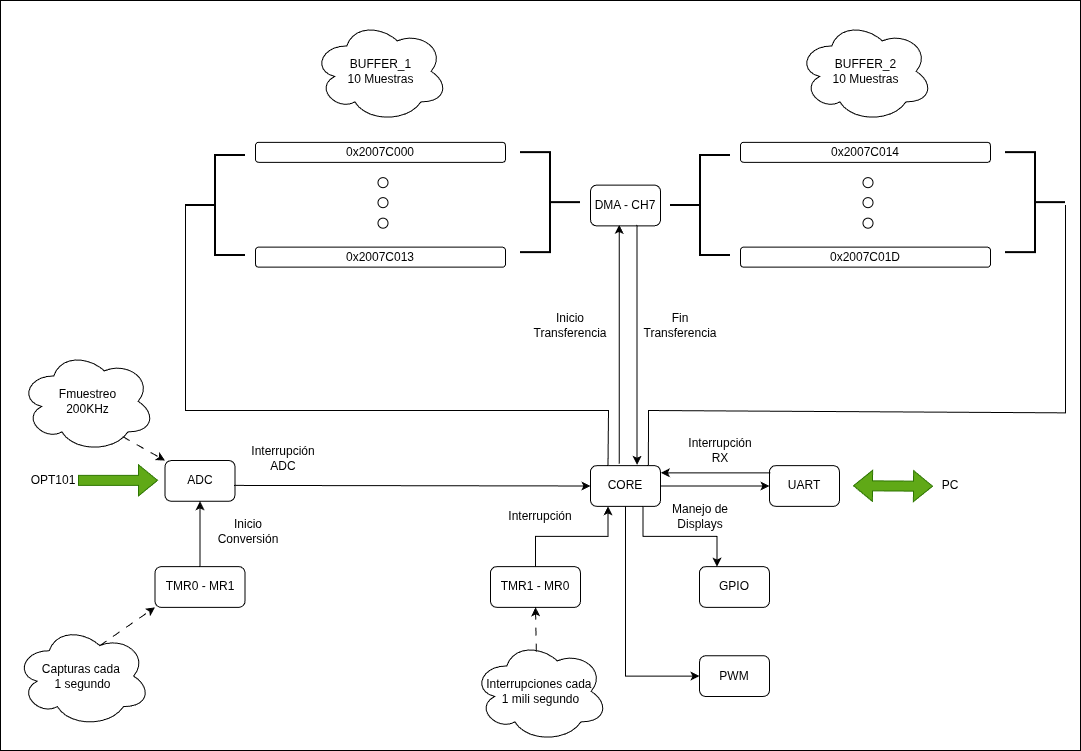

The diagram above was exported from draw.io. Its source (the exported page's mxGraphModel, read from the mxfile embedded in the PNG):
<mxGraphModel dx="1851" dy="561" grid="1" gridSize="10" guides="1" tooltips="1" connect="1" arrows="1" fold="1" page="1" pageScale="1" pageWidth="827" pageHeight="1169" math="0" shadow="0">
  <root>
    <mxCell id="0" />
    <mxCell id="1" parent="0" />
    <mxCell id="C8qQLZCaQPHQ6WJ6qnSF-1" parent="1" style="rounded=0;whiteSpace=wrap;html=1;fontStyle=1;container=0;" value="" vertex="1">
      <mxGeometry height="750" width="1080" x="-390" y="380" as="geometry" />
    </mxCell>
    <mxCell id="MOdk8wJjlFhWNojk8NAI-2" parent="1" style="rounded=1;whiteSpace=wrap;html=1;container=0;" value="ADC" vertex="1">
      <mxGeometry height="40.70175438596492" width="70" x="-225.5" y="840.049298245614" as="geometry" />
    </mxCell>
    <mxCell id="MOdk8wJjlFhWNojk8NAI-3" parent="1" style="rounded=1;whiteSpace=wrap;html=1;container=0;" value="TMR0 - MR1" vertex="1">
      <mxGeometry height="40.70175438596492" width="90" x="-235.5" y="946.1428070175439" as="geometry" />
    </mxCell>
    <mxCell id="MOdk8wJjlFhWNojk8NAI-5" edge="1" parent="1" style="shape=flexArrow;endArrow=classic;html=1;rounded=0;fillColor=#60a917;strokeColor=#2D7600;" value="">
      <mxGeometry height="50" relative="1" width="50" as="geometry">
        <mxPoint x="-312.5" y="859.8701754385964" as="sourcePoint" />
        <mxPoint x="-232.5" y="859.8701754385964" as="targetPoint" />
      </mxGeometry>
    </mxCell>
    <mxCell id="MOdk8wJjlFhWNojk8NAI-6" parent="1" style="text;html=1;whiteSpace=wrap;strokeColor=none;fillColor=none;align=center;verticalAlign=middle;rounded=0;container=0;" value="Inicio Conversión" vertex="1">
      <mxGeometry height="30.526315789473685" width="60" x="-172.5" y="896.1364912280701" as="geometry" />
    </mxCell>
    <mxCell id="MOdk8wJjlFhWNojk8NAI-7" parent="1" style="text;html=1;whiteSpace=wrap;strokeColor=none;fillColor=none;align=center;verticalAlign=middle;rounded=0;container=0;" value="OPT101" vertex="1">
      <mxGeometry height="30.526315789473685" width="60" x="-367.5" y="845.1370175438597" as="geometry" />
    </mxCell>
    <mxCell id="MOdk8wJjlFhWNojk8NAI-8" parent="1" style="ellipse;shape=cloud;whiteSpace=wrap;html=1;container=0;" value="Fmuestreo&lt;div&gt;200KHz&lt;/div&gt;" vertex="1">
      <mxGeometry height="101.75438596491229" width="135" x="-370.5" y="729.9977192982456" as="geometry" />
    </mxCell>
    <mxCell id="MOdk8wJjlFhWNojk8NAI-9" parent="1" style="ellipse;shape=cloud;whiteSpace=wrap;html=1;container=0;" value="Capturas cada&amp;nbsp;&lt;div&gt;1 segundo&lt;/div&gt;" vertex="1">
      <mxGeometry height="101.75438596491229" width="135" x="-375" y="1004.7345614035088" as="geometry" />
    </mxCell>
    <mxCell id="MOdk8wJjlFhWNojk8NAI-11" edge="1" parent="1" source="MOdk8wJjlFhWNojk8NAI-3" style="endArrow=classic;html=1;rounded=0;exitX=0.5;exitY=0;exitDx=0;exitDy=0;entryX=0.5;entryY=1;entryDx=0;entryDy=0;" target="MOdk8wJjlFhWNojk8NAI-2" value="">
      <mxGeometry height="50" relative="1" width="50" as="geometry">
        <mxPoint x="-17.5" y="796.14" as="sourcePoint" />
        <mxPoint x="32.5" y="746.14" as="targetPoint" />
      </mxGeometry>
    </mxCell>
    <mxCell id="MOdk8wJjlFhWNojk8NAI-14" edge="1" parent="1" source="MOdk8wJjlFhWNojk8NAI-8" style="endArrow=classic;html=1;rounded=0;exitX=0.761;exitY=0.847;exitDx=0;exitDy=0;exitPerimeter=0;entryX=0;entryY=0;entryDx=0;entryDy=0;dashed=1;dashPattern=8 8;" target="MOdk8wJjlFhWNojk8NAI-2" value="">
      <mxGeometry height="50" relative="1" width="50" as="geometry">
        <mxPoint x="-97.5" y="806.14" as="sourcePoint" />
        <mxPoint x="-47.5" y="756.14" as="targetPoint" />
      </mxGeometry>
    </mxCell>
    <mxCell id="MOdk8wJjlFhWNojk8NAI-15" edge="1" parent="1" source="MOdk8wJjlFhWNojk8NAI-9" style="endArrow=classic;html=1;rounded=0;exitX=0.625;exitY=0.2;exitDx=0;exitDy=0;exitPerimeter=0;entryX=0;entryY=1;entryDx=0;entryDy=0;dashed=1;dashPattern=8 8;" target="MOdk8wJjlFhWNojk8NAI-3" value="">
      <mxGeometry height="50" relative="1" width="50" as="geometry">
        <mxPoint x="-277.5" y="986.14" as="sourcePoint" />
        <mxPoint x="-237.5" y="1010.14" as="targetPoint" />
      </mxGeometry>
    </mxCell>
    <mxCell id="MOdk8wJjlFhWNojk8NAI-17" edge="1" parent="1" source="MOdk8wJjlFhWNojk8NAI-2" style="endArrow=classic;html=1;rounded=0;exitX=0.985;exitY=0.611;exitDx=0;exitDy=0;entryX=0;entryY=0.5;entryDx=0;entryDy=0;exitPerimeter=0;" target="MOdk8wJjlFhWNojk8NAI-44" value="">
      <mxGeometry height="50" relative="1" width="50" as="geometry">
        <mxPoint x="-185" y="966.14" as="sourcePoint" />
        <mxPoint x="-205" y="870.4049122807015" as="targetPoint" />
      </mxGeometry>
    </mxCell>
    <mxCell id="MOdk8wJjlFhWNojk8NAI-18" parent="1" style="text;html=1;whiteSpace=wrap;strokeColor=none;fillColor=none;align=center;verticalAlign=middle;rounded=0;container=0;" value="Interrupción&lt;div&gt;ADC&lt;/div&gt;" vertex="1">
      <mxGeometry height="30.526315789473685" width="60" x="-137.5" y="823.02" as="geometry" />
    </mxCell>
    <mxCell id="MOdk8wJjlFhWNojk8NAI-19" parent="1" style="rounded=1;whiteSpace=wrap;html=1;" value="0x2007C000" vertex="1">
      <mxGeometry height="20" width="250" x="-135" y="521.87" as="geometry" />
    </mxCell>
    <mxCell id="MOdk8wJjlFhWNojk8NAI-20" parent="1" style="rounded=1;whiteSpace=wrap;html=1;" value="0x2007C013" vertex="1">
      <mxGeometry height="20" width="250" x="-135" y="626.66" as="geometry" />
    </mxCell>
    <mxCell id="MOdk8wJjlFhWNojk8NAI-22" parent="1" style="ellipse;whiteSpace=wrap;html=1;aspect=fixed;" value="" vertex="1">
      <mxGeometry height="10" width="10" x="-12.5" y="557.14" as="geometry" />
    </mxCell>
    <mxCell id="MOdk8wJjlFhWNojk8NAI-23" parent="1" style="ellipse;whiteSpace=wrap;html=1;aspect=fixed;" value="" vertex="1">
      <mxGeometry height="10" width="10" x="-12.5" y="577.14" as="geometry" />
    </mxCell>
    <mxCell id="MOdk8wJjlFhWNojk8NAI-24" parent="1" style="ellipse;whiteSpace=wrap;html=1;aspect=fixed;" value="" vertex="1">
      <mxGeometry height="10" width="10" x="-12.5" y="597.67" as="geometry" />
    </mxCell>
    <mxCell id="MOdk8wJjlFhWNojk8NAI-27" parent="1" style="strokeWidth=2;html=1;shape=mxgraph.flowchart.annotation_2;align=left;labelPosition=right;pointerEvents=1;" value="" vertex="1">
      <mxGeometry height="100" width="60" x="-205" y="535" as="geometry" />
    </mxCell>
    <mxCell id="MOdk8wJjlFhWNojk8NAI-28" parent="1" style="ellipse;shape=cloud;whiteSpace=wrap;html=1;container=0;" value="BUFFER_1&lt;div&gt;10 Muestras&lt;/div&gt;" vertex="1">
      <mxGeometry height="101.75438596491229" width="135" x="-77.5" y="400" as="geometry" />
    </mxCell>
    <mxCell id="MOdk8wJjlFhWNojk8NAI-29" parent="1" style="rounded=1;whiteSpace=wrap;html=1;container=0;" value="DMA - CH7" vertex="1">
      <mxGeometry height="40.70175438596492" width="70" x="200" y="564.65" as="geometry" />
    </mxCell>
    <mxCell id="MOdk8wJjlFhWNojk8NAI-30" parent="1" style="strokeWidth=2;html=1;shape=mxgraph.flowchart.annotation_2;align=left;labelPosition=right;pointerEvents=1;rotation=-180;" value="" vertex="1">
      <mxGeometry height="100" width="60" x="130" y="532.14" as="geometry" />
    </mxCell>
    <mxCell id="MOdk8wJjlFhWNojk8NAI-32" parent="1" style="text;html=1;whiteSpace=wrap;strokeColor=none;fillColor=none;align=center;verticalAlign=middle;rounded=0;container=0;" value="Inicio Transferencia" vertex="1">
      <mxGeometry height="30.526315789473685" width="60" x="150" y="689.47" as="geometry" />
    </mxCell>
    <mxCell id="MOdk8wJjlFhWNojk8NAI-33" parent="1" style="rounded=1;whiteSpace=wrap;html=1;" value="0x2007C014" vertex="1">
      <mxGeometry height="20" width="250" x="350" y="521.87" as="geometry" />
    </mxCell>
    <mxCell id="MOdk8wJjlFhWNojk8NAI-34" parent="1" style="rounded=1;whiteSpace=wrap;html=1;" value="0x2007C01D" vertex="1">
      <mxGeometry height="20" width="250" x="350" y="626.66" as="geometry" />
    </mxCell>
    <mxCell id="MOdk8wJjlFhWNojk8NAI-35" parent="1" style="ellipse;whiteSpace=wrap;html=1;aspect=fixed;" value="" vertex="1">
      <mxGeometry height="10" width="10" x="472.5" y="557.14" as="geometry" />
    </mxCell>
    <mxCell id="MOdk8wJjlFhWNojk8NAI-36" parent="1" style="ellipse;whiteSpace=wrap;html=1;aspect=fixed;" value="" vertex="1">
      <mxGeometry height="10" width="10" x="472.5" y="577.14" as="geometry" />
    </mxCell>
    <mxCell id="MOdk8wJjlFhWNojk8NAI-37" parent="1" style="ellipse;whiteSpace=wrap;html=1;aspect=fixed;" value="" vertex="1">
      <mxGeometry height="10" width="10" x="472.5" y="597.67" as="geometry" />
    </mxCell>
    <mxCell id="MOdk8wJjlFhWNojk8NAI-38" parent="1" style="strokeWidth=2;html=1;shape=mxgraph.flowchart.annotation_2;align=left;labelPosition=right;pointerEvents=1;" value="" vertex="1">
      <mxGeometry height="100" width="60" x="280" y="535" as="geometry" />
    </mxCell>
    <mxCell id="MOdk8wJjlFhWNojk8NAI-39" parent="1" style="ellipse;shape=cloud;whiteSpace=wrap;html=1;container=0;" value="BUFFER_2&lt;div&gt;10 Muestras&lt;/div&gt;" vertex="1">
      <mxGeometry height="101.75438596491229" width="135" x="407.5" y="400" as="geometry" />
    </mxCell>
    <mxCell id="MOdk8wJjlFhWNojk8NAI-40" parent="1" style="strokeWidth=2;html=1;shape=mxgraph.flowchart.annotation_2;align=left;labelPosition=right;pointerEvents=1;rotation=-180;" value="" vertex="1">
      <mxGeometry height="100" width="60" x="615" y="532.14" as="geometry" />
    </mxCell>
    <mxCell id="MOdk8wJjlFhWNojk8NAI-42" parent="1" style="text;html=1;whiteSpace=wrap;strokeColor=none;fillColor=none;align=center;verticalAlign=middle;rounded=0;container=0;" value="Fin Transferencia" vertex="1">
      <mxGeometry height="30.526315789473685" width="60" x="260" y="689.47" as="geometry" />
    </mxCell>
    <mxCell id="MOdk8wJjlFhWNojk8NAI-63" edge="1" parent="1" source="MOdk8wJjlFhWNojk8NAI-44" style="edgeStyle=orthogonalEdgeStyle;rounded=0;orthogonalLoop=1;jettySize=auto;html=1;exitX=0.75;exitY=1;exitDx=0;exitDy=0;entryX=0.25;entryY=0;entryDx=0;entryDy=0;" target="MOdk8wJjlFhWNojk8NAI-62">
      <mxGeometry relative="1" as="geometry" />
    </mxCell>
    <mxCell id="MOdk8wJjlFhWNojk8NAI-66" edge="1" parent="1" source="MOdk8wJjlFhWNojk8NAI-44" style="edgeStyle=orthogonalEdgeStyle;rounded=0;orthogonalLoop=1;jettySize=auto;html=1;exitX=0.5;exitY=1;exitDx=0;exitDy=0;entryX=0;entryY=0.5;entryDx=0;entryDy=0;" target="MOdk8wJjlFhWNojk8NAI-65">
      <mxGeometry relative="1" as="geometry" />
    </mxCell>
    <mxCell id="MOdk8wJjlFhWNojk8NAI-44" parent="1" style="rounded=1;whiteSpace=wrap;html=1;container=0;" value="CORE" vertex="1">
      <mxGeometry height="40.70175438596492" width="70" x="200" y="845.14" as="geometry" />
    </mxCell>
    <mxCell id="MOdk8wJjlFhWNojk8NAI-48" edge="1" parent="1" style="endArrow=none;html=1;rounded=0;exitX=0.25;exitY=0;exitDx=0;exitDy=0;entryX=0;entryY=0.5;entryDx=0;entryDy=0;entryPerimeter=0;" value="">
      <mxGeometry height="50" relative="1" width="50" as="geometry">
        <Array as="points">
          <mxPoint x="218" y="790" />
          <mxPoint y="790" />
          <mxPoint x="-205" y="790" />
        </Array>
        <mxPoint x="217.50000000000023" y="844.6399999999999" as="sourcePoint" />
        <mxPoint x="-205" y="584.5" as="targetPoint" />
      </mxGeometry>
    </mxCell>
    <mxCell id="MOdk8wJjlFhWNojk8NAI-49" edge="1" parent="1" source="MOdk8wJjlFhWNojk8NAI-44" style="endArrow=classic;html=1;rounded=0;exitX=0.41;exitY=-0.045;exitDx=0;exitDy=0;exitPerimeter=0;entryX=0.41;entryY=0.976;entryDx=0;entryDy=0;entryPerimeter=0;" target="MOdk8wJjlFhWNojk8NAI-29" value="">
      <mxGeometry height="50" relative="1" width="50" as="geometry">
        <mxPoint y="820" as="sourcePoint" />
        <mxPoint x="50" y="770" as="targetPoint" />
      </mxGeometry>
    </mxCell>
    <mxCell id="MOdk8wJjlFhWNojk8NAI-50" edge="1" parent="1" source="MOdk8wJjlFhWNojk8NAI-29" style="endArrow=classic;html=1;rounded=0;exitX=0.665;exitY=0.976;exitDx=0;exitDy=0;exitPerimeter=0;entryX=0.665;entryY=-0.019;entryDx=0;entryDy=0;entryPerimeter=0;" target="MOdk8wJjlFhWNojk8NAI-44" value="">
      <mxGeometry height="50" relative="1" width="50" as="geometry">
        <mxPoint x="290" y="1009" as="sourcePoint" />
        <mxPoint x="290" y="770" as="targetPoint" />
      </mxGeometry>
    </mxCell>
    <mxCell id="MOdk8wJjlFhWNojk8NAI-51" edge="1" parent="1" source="MOdk8wJjlFhWNojk8NAI-44" style="endArrow=none;html=1;rounded=0;entryX=0;entryY=0.5;entryDx=0;entryDy=0;entryPerimeter=0;exitX=0.827;exitY=-0.014;exitDx=0;exitDy=0;exitPerimeter=0;" value="">
      <mxGeometry height="50" relative="1" width="50" as="geometry">
        <Array as="points">
          <mxPoint x="258" y="790" />
          <mxPoint x="675" y="792.36" />
        </Array>
        <mxPoint x="280" y="840" as="sourcePoint" />
        <mxPoint x="675" y="584.4999999999999" as="targetPoint" />
      </mxGeometry>
    </mxCell>
    <mxCell id="MOdk8wJjlFhWNojk8NAI-53" edge="1" parent="1" source="MOdk8wJjlFhWNojk8NAI-44" style="edgeStyle=orthogonalEdgeStyle;rounded=0;orthogonalLoop=1;jettySize=auto;html=1;exitX=1;exitY=0.5;exitDx=0;exitDy=0;entryX=0;entryY=0.5;entryDx=0;entryDy=0;" target="MOdk8wJjlFhWNojk8NAI-52" value="">
      <mxGeometry relative="1" as="geometry">
        <mxPoint x="320" y="950" as="targetPoint" />
      </mxGeometry>
    </mxCell>
    <mxCell id="MOdk8wJjlFhWNojk8NAI-52" parent="1" style="rounded=1;whiteSpace=wrap;html=1;container=0;" value="UART" vertex="1">
      <mxGeometry height="40.70175438596492" width="70" x="379" y="845.14" as="geometry" />
    </mxCell>
    <mxCell id="MOdk8wJjlFhWNojk8NAI-55" parent="1" style="text;html=1;whiteSpace=wrap;strokeColor=none;fillColor=none;align=center;verticalAlign=middle;rounded=0;container=0;" value="PC" vertex="1">
      <mxGeometry height="30.526315789473685" width="60" x="530" y="850.22" as="geometry" />
    </mxCell>
    <mxCell id="MOdk8wJjlFhWNojk8NAI-58" edge="1" parent="1" source="MOdk8wJjlFhWNojk8NAI-57" style="edgeStyle=orthogonalEdgeStyle;rounded=0;orthogonalLoop=1;jettySize=auto;html=1;exitX=0.5;exitY=0;exitDx=0;exitDy=0;entryX=0.25;entryY=1;entryDx=0;entryDy=0;" target="MOdk8wJjlFhWNojk8NAI-44">
      <mxGeometry relative="1" as="geometry" />
    </mxCell>
    <mxCell id="MOdk8wJjlFhWNojk8NAI-57" parent="1" style="rounded=1;whiteSpace=wrap;html=1;container=0;" value="TMR1 - MR0" vertex="1">
      <mxGeometry height="40.70175438596492" width="90" x="100" y="946.14" as="geometry" />
    </mxCell>
    <mxCell id="MOdk8wJjlFhWNojk8NAI-59" parent="1" style="text;html=1;whiteSpace=wrap;strokeColor=none;fillColor=none;align=center;verticalAlign=middle;rounded=0;container=0;" value="Interrupción" vertex="1">
      <mxGeometry height="30.526315789473685" width="60" x="120" y="880.75" as="geometry" />
    </mxCell>
    <mxCell id="MOdk8wJjlFhWNojk8NAI-60" parent="1" style="ellipse;shape=cloud;whiteSpace=wrap;html=1;container=0;" value="Interrupciones cada&amp;nbsp;&lt;div&gt;1 mili segundo&lt;/div&gt;" vertex="1">
      <mxGeometry height="101.75438596491229" width="135" x="82.5" y="1020" as="geometry" />
    </mxCell>
    <mxCell id="MOdk8wJjlFhWNojk8NAI-61" edge="1" parent="1" source="MOdk8wJjlFhWNojk8NAI-60" style="endArrow=classic;html=1;rounded=0;exitX=0.469;exitY=0.109;exitDx=0;exitDy=0;exitPerimeter=0;entryX=0.5;entryY=1;entryDx=0;entryDy=0;dashed=1;dashPattern=8 8;" target="MOdk8wJjlFhWNojk8NAI-57" value="">
      <mxGeometry height="50" relative="1" width="50" as="geometry">
        <mxPoint x="160" y="1038" as="sourcePoint" />
        <mxPoint x="216" y="1000" as="targetPoint" />
      </mxGeometry>
    </mxCell>
    <mxCell id="MOdk8wJjlFhWNojk8NAI-62" parent="1" style="rounded=1;whiteSpace=wrap;html=1;container=0;" value="GPIO" vertex="1">
      <mxGeometry height="40.70175438596492" width="70" x="309" y="946.14" as="geometry" />
    </mxCell>
    <mxCell id="MOdk8wJjlFhWNojk8NAI-64" parent="1" style="text;html=1;whiteSpace=wrap;strokeColor=none;fillColor=none;align=center;verticalAlign=middle;rounded=0;container=0;" value="Manejo de Displays" vertex="1">
      <mxGeometry height="30.526315789473685" width="60" x="280" y="880.75" as="geometry" />
    </mxCell>
    <mxCell id="MOdk8wJjlFhWNojk8NAI-65" parent="1" style="rounded=1;whiteSpace=wrap;html=1;container=0;" value="PWM" vertex="1">
      <mxGeometry height="40.70175438596492" width="70" x="309" y="1035.26" as="geometry" />
    </mxCell>
    <mxCell id="MOdk8wJjlFhWNojk8NAI-67" edge="1" parent="1" style="shape=flexArrow;endArrow=classic;startArrow=classic;html=1;rounded=0;entryX=0;entryY=0.5;entryDx=0;entryDy=0;fillColor=#60a917;strokeColor=#2D7600;" value="">
      <mxGeometry height="100" relative="1" width="100" as="geometry">
        <mxPoint x="462.5" y="865.25" as="sourcePoint" />
        <mxPoint x="542.4999999999998" y="865.7331578947369" as="targetPoint" />
      </mxGeometry>
    </mxCell>
    <mxCell id="MOdk8wJjlFhWNojk8NAI-68" edge="1" parent="1" source="MOdk8wJjlFhWNojk8NAI-52" style="edgeStyle=orthogonalEdgeStyle;rounded=0;orthogonalLoop=1;jettySize=auto;html=1;entryX=1.005;entryY=0.177;entryDx=0;entryDy=0;entryPerimeter=0;exitX=0.013;exitY=0.177;exitDx=0;exitDy=0;exitPerimeter=0;" target="MOdk8wJjlFhWNojk8NAI-44" value="">
      <mxGeometry relative="1" as="geometry">
        <mxPoint x="380" y="850" as="sourcePoint" />
        <mxPoint x="469" y="850" as="targetPoint" />
      </mxGeometry>
    </mxCell>
    <mxCell id="MOdk8wJjlFhWNojk8NAI-69" parent="1" style="text;html=1;whiteSpace=wrap;strokeColor=none;fillColor=none;align=center;verticalAlign=middle;rounded=0;container=0;" value="Interrupción RX" vertex="1">
      <mxGeometry height="30.526315789473685" width="60" x="300" y="814.61" as="geometry" />
    </mxCell>
  </root>
</mxGraphModel>